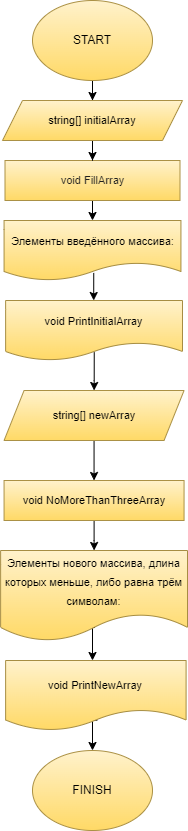

The diagram above was exported from draw.io. Its source (the exported page's mxGraphModel, read from the mxfile embedded in the PNG):
<mxGraphModel dx="666" dy="384" grid="1" gridSize="10" guides="1" tooltips="1" connect="1" arrows="1" fold="1" page="1" pageScale="1" pageWidth="827" pageHeight="1169" math="0" shadow="0">
  <root>
    <mxCell id="0" />
    <mxCell id="1" parent="0" />
    <mxCell id="KeVfc6ZiQeJMdKfNW8BQ-7" value="" style="edgeStyle=orthogonalEdgeStyle;rounded=0;orthogonalLoop=1;jettySize=auto;html=1;fontSize=11;fontColor=#000000;" edge="1" parent="1" source="KeVfc6ZiQeJMdKfNW8BQ-1" target="KeVfc6ZiQeJMdKfNW8BQ-5">
      <mxGeometry relative="1" as="geometry" />
    </mxCell>
    <mxCell id="KeVfc6ZiQeJMdKfNW8BQ-1" value="START" style="ellipse;whiteSpace=wrap;html=1;fillColor=#fff2cc;gradientColor=#ffd966;strokeColor=#AB9145;" vertex="1" parent="1">
      <mxGeometry x="290" y="10" width="120" height="80" as="geometry" />
    </mxCell>
    <mxCell id="KeVfc6ZiQeJMdKfNW8BQ-2" value="FINISH" style="ellipse;whiteSpace=wrap;html=1;fillColor=#fff2cc;gradientColor=#ffd966;strokeColor=#AB9145;" vertex="1" parent="1">
      <mxGeometry x="290" y="760" width="120" height="80" as="geometry" />
    </mxCell>
    <mxCell id="KeVfc6ZiQeJMdKfNW8BQ-26" value="" style="edgeStyle=orthogonalEdgeStyle;rounded=0;orthogonalLoop=1;jettySize=auto;html=1;fontSize=11;fontColor=#000000;" edge="1" parent="1" source="KeVfc6ZiQeJMdKfNW8BQ-4" target="KeVfc6ZiQeJMdKfNW8BQ-25">
      <mxGeometry relative="1" as="geometry" />
    </mxCell>
    <mxCell id="KeVfc6ZiQeJMdKfNW8BQ-4" value="&lt;div style=&quot;font-size: 11px; line-height: 19px;&quot;&gt;&lt;font style=&quot;font-size: 11px;&quot; color=&quot;#1e1e1e&quot;&gt;void FillArray&lt;/font&gt;&lt;/div&gt;" style="rounded=0;whiteSpace=wrap;html=1;strokeColor=#AB9145;fillColor=#fff2cc;gradientColor=#ffd966;fontSize=11;" vertex="1" parent="1">
      <mxGeometry x="262.5" y="170" width="175" height="40" as="geometry" />
    </mxCell>
    <mxCell id="KeVfc6ZiQeJMdKfNW8BQ-9" value="" style="edgeStyle=orthogonalEdgeStyle;rounded=0;orthogonalLoop=1;jettySize=auto;html=1;fontSize=11;fontColor=#1E1E1E;" edge="1" parent="1" source="KeVfc6ZiQeJMdKfNW8BQ-5" target="KeVfc6ZiQeJMdKfNW8BQ-4">
      <mxGeometry relative="1" as="geometry" />
    </mxCell>
    <mxCell id="KeVfc6ZiQeJMdKfNW8BQ-5" value="&lt;div style=&quot;text-align: left; line-height: 19px; font-size: 11px;&quot;&gt;&lt;span style=&quot;background-color: initial;&quot;&gt;string[] initialArray&lt;/span&gt;&lt;br&gt;&lt;/div&gt;" style="shape=parallelogram;perimeter=parallelogramPerimeter;whiteSpace=wrap;html=1;fixedSize=1;strokeColor=#AB9145;fillColor=#fff2cc;gradientColor=#ffd966;" vertex="1" parent="1">
      <mxGeometry x="260" y="110" width="180" height="40" as="geometry" />
    </mxCell>
    <mxCell id="KeVfc6ZiQeJMdKfNW8BQ-17" value="" style="edgeStyle=orthogonalEdgeStyle;rounded=0;orthogonalLoop=1;jettySize=auto;html=1;fontSize=11;fontColor=#1E1E1E;" edge="1" parent="1" source="KeVfc6ZiQeJMdKfNW8BQ-6" target="KeVfc6ZiQeJMdKfNW8BQ-14">
      <mxGeometry relative="1" as="geometry" />
    </mxCell>
    <mxCell id="KeVfc6ZiQeJMdKfNW8BQ-6" value="&lt;div style=&quot;text-align: left; line-height: 19px; font-size: 11px;&quot;&gt;&lt;span style=&quot;background-color: initial;&quot;&gt;string[] newArray&lt;/span&gt;&lt;/div&gt;" style="shape=parallelogram;perimeter=parallelogramPerimeter;whiteSpace=wrap;html=1;fixedSize=1;strokeColor=#AB9145;fillColor=#fff2cc;gradientColor=#ffd966;" vertex="1" parent="1">
      <mxGeometry x="261.56" y="400" width="180" height="50" as="geometry" />
    </mxCell>
    <mxCell id="KeVfc6ZiQeJMdKfNW8BQ-29" value="" style="edgeStyle=orthogonalEdgeStyle;rounded=0;orthogonalLoop=1;jettySize=auto;html=1;fontFamily=Helvetica;fontSize=11;fontColor=#000000;exitX=0.501;exitY=0.864;exitDx=0;exitDy=0;exitPerimeter=0;" edge="1" parent="1" source="KeVfc6ZiQeJMdKfNW8BQ-10" target="KeVfc6ZiQeJMdKfNW8BQ-6">
      <mxGeometry relative="1" as="geometry" />
    </mxCell>
    <mxCell id="KeVfc6ZiQeJMdKfNW8BQ-10" value="&lt;font style=&quot;font-size: 11px;&quot;&gt;void &lt;font style=&quot;font-size: 11px;&quot;&gt;PrintInitialArray&lt;/font&gt;&lt;/font&gt;" style="shape=document;whiteSpace=wrap;html=1;boundedLbl=1;labelBackgroundColor=none;strokeColor=#A68D43;fontSize=11;fillColor=#fff2cc;gradientColor=#ffd966;" vertex="1" parent="1">
      <mxGeometry x="263.12" y="310" width="176.88" height="60" as="geometry" />
    </mxCell>
    <mxCell id="KeVfc6ZiQeJMdKfNW8BQ-31" value="" style="edgeStyle=orthogonalEdgeStyle;rounded=0;orthogonalLoop=1;jettySize=auto;html=1;fontFamily=Helvetica;fontSize=11;fontColor=#000000;" edge="1" parent="1" source="KeVfc6ZiQeJMdKfNW8BQ-14" target="KeVfc6ZiQeJMdKfNW8BQ-30">
      <mxGeometry relative="1" as="geometry" />
    </mxCell>
    <mxCell id="KeVfc6ZiQeJMdKfNW8BQ-14" value="&lt;div style=&quot;font-size: 11px; line-height: 19px;&quot;&gt;&lt;font style=&quot;&quot;&gt;void&amp;nbsp;&lt;/font&gt;NoMoreThanThreeArray&lt;br&gt;&lt;/div&gt;" style="rounded=0;whiteSpace=wrap;html=1;strokeColor=#AB9145;fillColor=#fff2cc;gradientColor=#ffd966;fontSize=11;" vertex="1" parent="1">
      <mxGeometry x="261.56" y="490" width="180" height="40" as="geometry" />
    </mxCell>
    <mxCell id="KeVfc6ZiQeJMdKfNW8BQ-33" value="" style="edgeStyle=orthogonalEdgeStyle;rounded=0;orthogonalLoop=1;jettySize=auto;html=1;fontFamily=Helvetica;fontSize=11;fontColor=#000000;exitX=0.508;exitY=0.853;exitDx=0;exitDy=0;exitPerimeter=0;" edge="1" parent="1" source="KeVfc6ZiQeJMdKfNW8BQ-18" target="KeVfc6ZiQeJMdKfNW8BQ-2">
      <mxGeometry relative="1" as="geometry">
        <Array as="points">
          <mxPoint x="350" y="730" />
        </Array>
      </mxGeometry>
    </mxCell>
    <mxCell id="KeVfc6ZiQeJMdKfNW8BQ-18" value="void&amp;nbsp;PrintNewArray" style="shape=document;whiteSpace=wrap;html=1;boundedLbl=1;labelBackgroundColor=none;strokeColor=#A68D43;fontSize=11;fillColor=#fff2cc;gradientColor=#ffd966;" vertex="1" parent="1">
      <mxGeometry x="263.11999999999995" y="670" width="180.47" height="70" as="geometry" />
    </mxCell>
    <mxCell id="KeVfc6ZiQeJMdKfNW8BQ-28" value="" style="edgeStyle=orthogonalEdgeStyle;rounded=0;orthogonalLoop=1;jettySize=auto;html=1;fontFamily=Helvetica;fontSize=11;fontColor=#000000;exitX=0.507;exitY=0.874;exitDx=0;exitDy=0;exitPerimeter=0;" edge="1" parent="1" source="KeVfc6ZiQeJMdKfNW8BQ-25" target="KeVfc6ZiQeJMdKfNW8BQ-10">
      <mxGeometry relative="1" as="geometry" />
    </mxCell>
    <mxCell id="KeVfc6ZiQeJMdKfNW8BQ-25" value="&lt;div style=&quot;line-height: 19px; font-size: 11px;&quot;&gt;&lt;font style=&quot;font-size: 11px;&quot;&gt;Элементы введённого массива: &lt;/font&gt;&lt;/div&gt;" style="shape=document;whiteSpace=wrap;html=1;boundedLbl=1;labelBackgroundColor=none;strokeColor=#A68D43;fontSize=11;fillColor=#fff2cc;gradientColor=#ffd966;" vertex="1" parent="1">
      <mxGeometry x="261.56" y="230" width="176.88" height="60" as="geometry" />
    </mxCell>
    <mxCell id="KeVfc6ZiQeJMdKfNW8BQ-32" value="" style="edgeStyle=orthogonalEdgeStyle;rounded=0;orthogonalLoop=1;jettySize=auto;html=1;fontFamily=Helvetica;fontSize=11;fontColor=#000000;exitX=0.505;exitY=0.851;exitDx=0;exitDy=0;exitPerimeter=0;" edge="1" parent="1" source="KeVfc6ZiQeJMdKfNW8BQ-30" target="KeVfc6ZiQeJMdKfNW8BQ-18">
      <mxGeometry relative="1" as="geometry">
        <Array as="points">
          <mxPoint x="350" y="637" />
        </Array>
      </mxGeometry>
    </mxCell>
    <mxCell id="KeVfc6ZiQeJMdKfNW8BQ-30" value="&lt;div style=&quot;line-height: 19px;&quot;&gt;&lt;font style=&quot;font-size: 11px; line-height: 1.13;&quot;&gt;Элементы нового массива, длина которых меньше, либо равна трём символам: &lt;/font&gt;&lt;/div&gt;" style="shape=document;whiteSpace=wrap;html=1;boundedLbl=1;labelBackgroundColor=none;strokeColor=#A68D43;fontSize=11;fillColor=#fff2cc;gradientColor=#ffd966;" vertex="1" parent="1">
      <mxGeometry x="258.12" y="560" width="186.88" height="90.5" as="geometry" />
    </mxCell>
  </root>
</mxGraphModel>